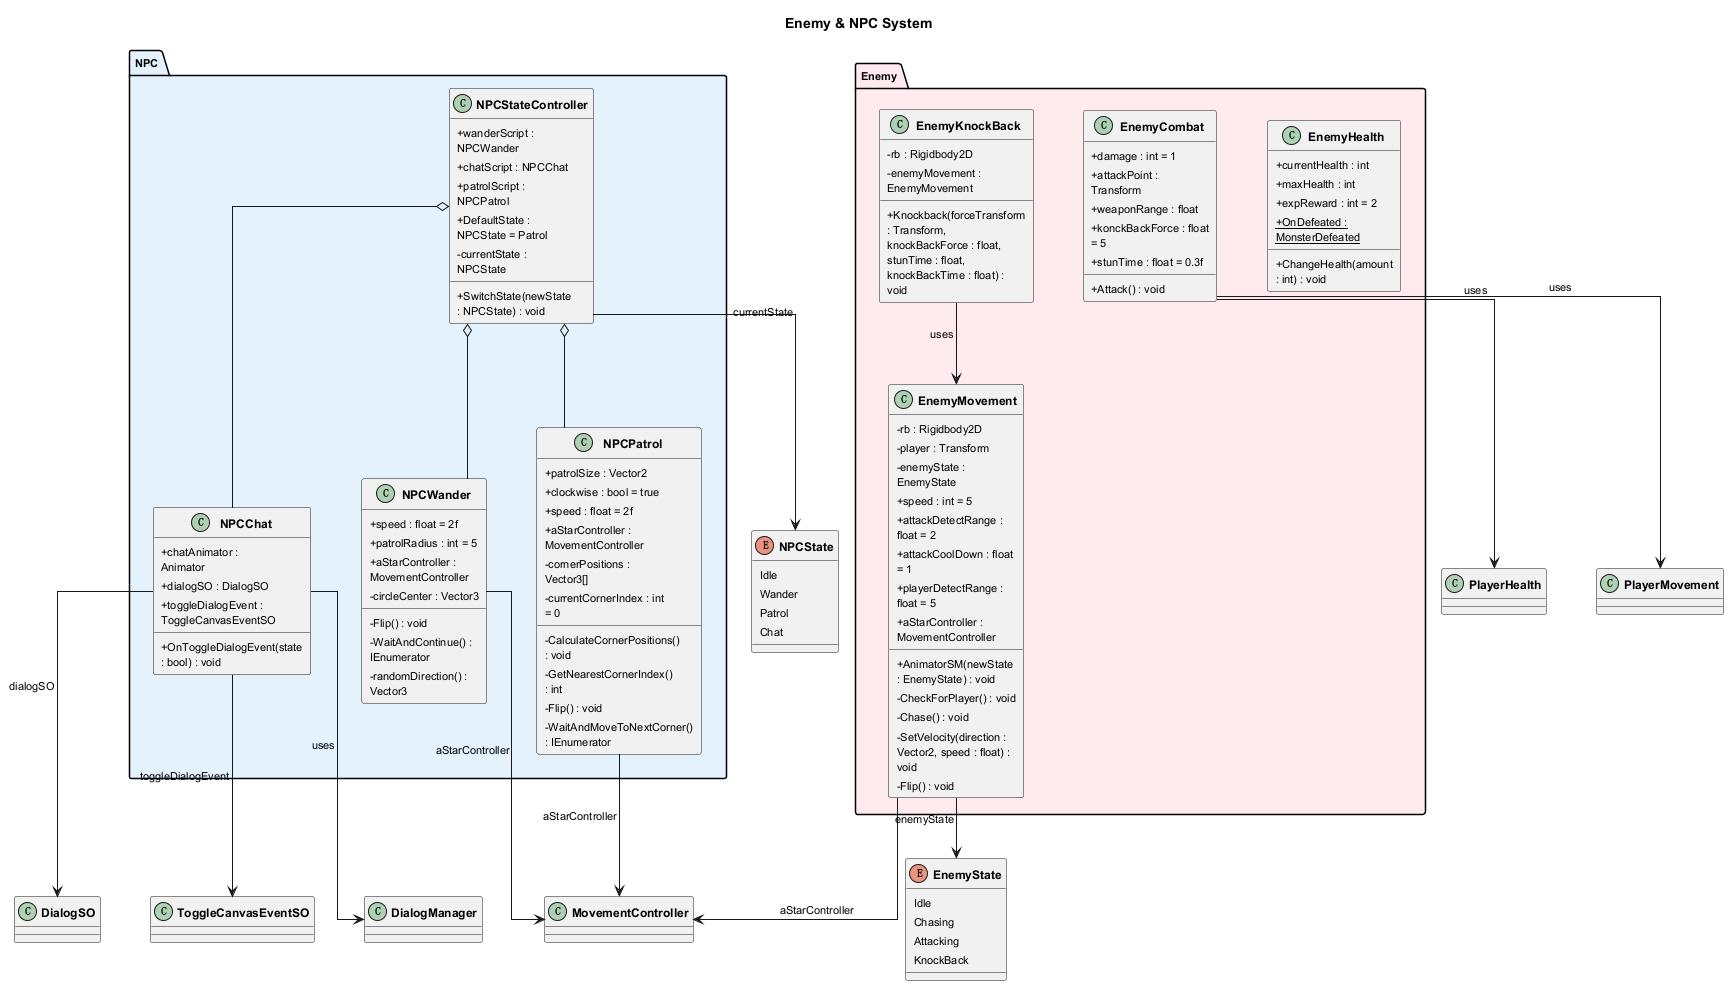

The diagram above was rendered by PlantUML. Its source (embedded in the PNG):
@startuml Enemy_NPC_System

skinparam linetype ortho
skinparam nodesep 50
skinparam ranksep 60
skinparam classAttributeIconSize 0
skinparam defaultFontSize 11
skinparam classFontSize 12
skinparam classFontStyle bold
skinparam padding 2
skinparam wrapWidth 120

title Enemy & NPC System

enum EnemyState {
    Idle
    Chasing
    Attacking
    KnockBack
}

enum NPCState {
    Idle
    Wander
    Patrol
    Chat
}

package "Enemy" #FFEBEE {
    class EnemyMovement {
        - rb : Rigidbody2D
        - player : Transform
        - enemyState : EnemyState
        + speed : int = 5
        + attackDetectRange : float = 2
        + attackCoolDown : float = 1
        + playerDetectRange : float = 5
        + aStarController : MovementController
        + AnimatorSM(newState : EnemyState) : void
        - CheckForPlayer() : void
        - Chase() : void
        - SetVelocity(direction : Vector2, speed : float) : void
        - Flip() : void
    }

    together {
        class EnemyHealth {
            + currentHealth : int
            + maxHealth : int
            + expReward : int = 2
            + {static} OnDefeated : MonsterDefeated
            + ChangeHealth(amount : int) : void
        }

        class EnemyKnockBack {
            - rb : Rigidbody2D
            - enemyMovement : EnemyMovement
            + Knockback(forceTransform : Transform, knockBackForce : float, stunTime : float, knockBackTime : float) : void
        }

        class EnemyCombat {
            + damage : int = 1
            + attackPoint : Transform
            + weaponRange : float
            + konckBackForce : float = 5
            + stunTime : float = 0.3f
            + Attack() : void
        }
    }
}

package "NPC" #E3F2FD {
    class NPCStateController {
        + wanderScript : NPCWander
        + chatScript : NPCChat
        + patrolScript : NPCPatrol
        + DefaultState : NPCState = Patrol
        - currentState : NPCState
        + SwitchState(newState : NPCState) : void
    }

    together {
        class NPCPatrol {
            + patrolSize : Vector2
            + clockwise : bool = true
            + speed : float = 2f
            + aStarController : MovementController
            - cornerPositions : Vector3[]
            - currentCornerIndex : int = 0
            - CalculateCornerPositions() : void
            - GetNearestCornerIndex() : int
            - Flip() : void
            - WaitAndMoveToNextCorner() : IEnumerator
        }

        class NPCWander {
            + speed : float = 2f
            + patrolRadius : int = 5
            + aStarController : MovementController
            - circleCenter : Vector3
            - Flip() : void
            - WaitAndContinue() : IEnumerator
            - randomDirection() : Vector3
        }

        class NPCChat {
            + chatAnimator : Animator
            + dialogSO : DialogSO
            + toggleDialogEvent : ToggleCanvasEventSO
            + OnToggleDialogEvent(state : bool) : void
        }
    }
}

EnemyMovement --> EnemyState : enemyState
EnemyMovement --> MovementController : aStarController
EnemyKnockBack --> EnemyMovement : uses
EnemyCombat --> PlayerHealth : uses
EnemyCombat --> PlayerMovement : uses
NPCStateController --> NPCState : currentState
NPCStateController o-- NPCWander
NPCStateController o-- NPCChat
NPCStateController o-- NPCPatrol
NPCPatrol --> MovementController : aStarController
NPCWander --> MovementController : aStarController
NPCChat --> DialogSO : dialogSO
NPCChat --> ToggleCanvasEventSO : toggleDialogEvent
NPCChat --> DialogManager : uses

@enduml